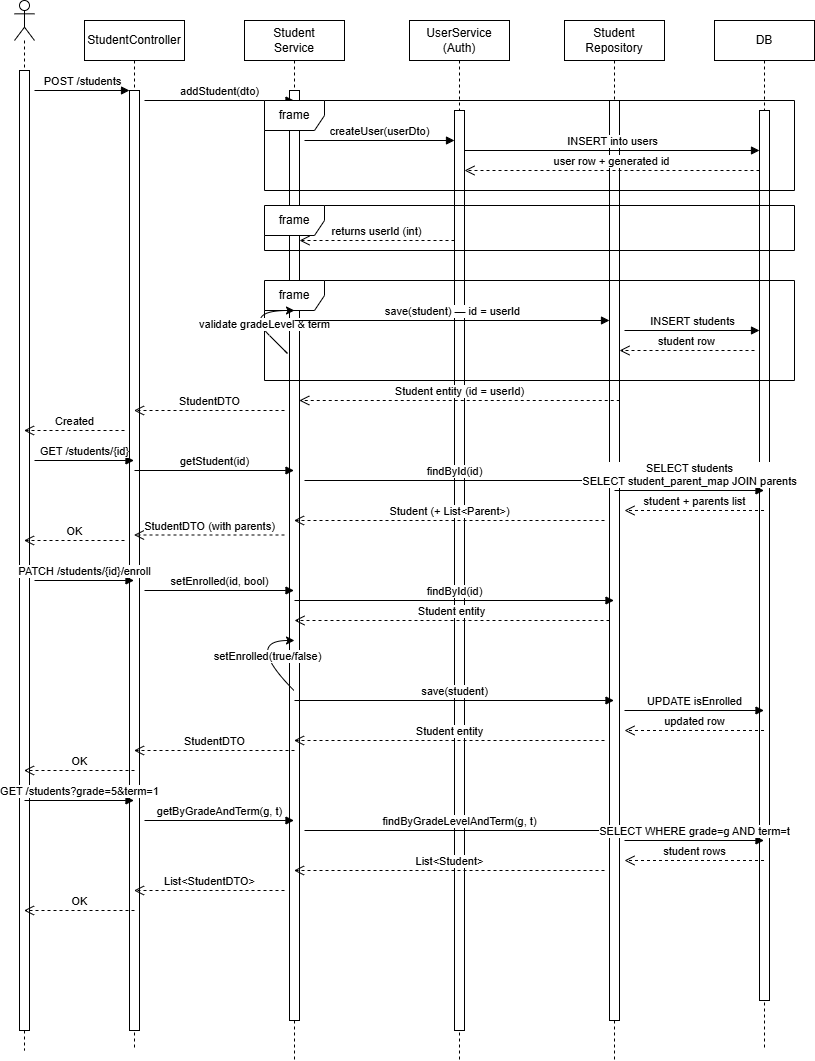

The diagram above was exported from draw.io. Its source (the exported page's mxGraphModel, read from the mxfile embedded in the PNG):
<mxGraphModel dx="1030" dy="562" grid="1" gridSize="10" guides="1" tooltips="1" connect="1" arrows="1" fold="1" page="1" pageScale="1" pageWidth="850" pageHeight="1100" math="0" shadow="0">
  <root>
    <mxCell id="0" />
    <mxCell id="1" parent="0" />
    <mxCell id="V85Qa0ruD52Kiuf5NUYx-1" parent="1" style="shape=umlLifeline;perimeter=lifelinePerimeter;whiteSpace=wrap;html=1;container=1;dropTarget=0;collapsible=0;recursiveResize=0;outlineConnect=0;portConstraint=eastwest;newEdgeStyle={&quot;curved&quot;:0,&quot;rounded&quot;:0};participant=umlActor;" value="" vertex="1">
      <mxGeometry height="1050" width="20" x="30" y="20" as="geometry" />
    </mxCell>
    <mxCell id="V85Qa0ruD52Kiuf5NUYx-7" parent="V85Qa0ruD52Kiuf5NUYx-1" style="html=1;points=[[0,0,0,0,5],[0,1,0,0,-5],[1,0,0,0,5],[1,1,0,0,-5]];perimeter=orthogonalPerimeter;outlineConnect=0;targetShapes=umlLifeline;portConstraint=eastwest;newEdgeStyle={&quot;curved&quot;:0,&quot;rounded&quot;:0};" value="" vertex="1">
      <mxGeometry height="960" width="10" x="5" y="70" as="geometry" />
    </mxCell>
    <mxCell id="V85Qa0ruD52Kiuf5NUYx-2" parent="1" style="shape=umlLifeline;perimeter=lifelinePerimeter;whiteSpace=wrap;html=1;container=1;dropTarget=0;collapsible=0;recursiveResize=0;outlineConnect=0;portConstraint=eastwest;newEdgeStyle={&quot;curved&quot;:0,&quot;rounded&quot;:0};" value="Student&lt;span style=&quot;color: light-dark(rgb(0, 0, 0), rgb(255, 255, 255)); background-color: transparent;&quot;&gt;Controller&lt;/span&gt;" vertex="1">
      <mxGeometry height="1030" width="100" x="100" y="40" as="geometry" />
    </mxCell>
    <mxCell id="V85Qa0ruD52Kiuf5NUYx-8" parent="V85Qa0ruD52Kiuf5NUYx-2" style="html=1;points=[[0,0,0,0,5],[0,1,0,0,-5],[1,0,0,0,5],[1,1,0,0,-5]];perimeter=orthogonalPerimeter;outlineConnect=0;targetShapes=umlLifeline;portConstraint=eastwest;newEdgeStyle={&quot;curved&quot;:0,&quot;rounded&quot;:0};" value="" vertex="1">
      <mxGeometry height="940" width="10" x="45" y="70" as="geometry" />
    </mxCell>
    <mxCell id="V85Qa0ruD52Kiuf5NUYx-3" parent="1" style="shape=umlLifeline;perimeter=lifelinePerimeter;whiteSpace=wrap;html=1;container=1;dropTarget=0;collapsible=0;recursiveResize=0;outlineConnect=0;portConstraint=eastwest;newEdgeStyle={&quot;curved&quot;:0,&quot;rounded&quot;:0};" value="&lt;span style=&quot;background-color: transparent;&quot;&gt;Student&lt;/span&gt;&lt;div&gt;Service&lt;/div&gt;" vertex="1">
      <mxGeometry height="1040" width="100" x="260" y="40" as="geometry" />
    </mxCell>
    <mxCell id="V85Qa0ruD52Kiuf5NUYx-9" parent="V85Qa0ruD52Kiuf5NUYx-3" style="html=1;points=[[0,0,0,0,5],[0,1,0,0,-5],[1,0,0,0,5],[1,1,0,0,-5]];perimeter=orthogonalPerimeter;outlineConnect=0;targetShapes=umlLifeline;portConstraint=eastwest;newEdgeStyle={&quot;curved&quot;:0,&quot;rounded&quot;:0};" value="" vertex="1">
      <mxGeometry height="930" width="10" x="45" y="70" as="geometry" />
    </mxCell>
    <mxCell id="V85Qa0ruD52Kiuf5NUYx-4" parent="1" style="shape=umlLifeline;perimeter=lifelinePerimeter;whiteSpace=wrap;html=1;container=1;dropTarget=0;collapsible=0;recursiveResize=0;outlineConnect=0;portConstraint=eastwest;newEdgeStyle={&quot;curved&quot;:0,&quot;rounded&quot;:0};" value="UserService (Auth)" vertex="1">
      <mxGeometry height="1040" width="100" x="425" y="40" as="geometry" />
    </mxCell>
    <mxCell id="V85Qa0ruD52Kiuf5NUYx-10" parent="V85Qa0ruD52Kiuf5NUYx-4" style="html=1;points=[[0,0,0,0,5],[0,1,0,0,-5],[1,0,0,0,5],[1,1,0,0,-5]];perimeter=orthogonalPerimeter;outlineConnect=0;targetShapes=umlLifeline;portConstraint=eastwest;newEdgeStyle={&quot;curved&quot;:0,&quot;rounded&quot;:0};" value="" vertex="1">
      <mxGeometry height="920" width="10" x="45" y="90" as="geometry" />
    </mxCell>
    <mxCell id="V85Qa0ruD52Kiuf5NUYx-5" parent="1" style="shape=umlLifeline;perimeter=lifelinePerimeter;whiteSpace=wrap;html=1;container=1;dropTarget=0;collapsible=0;recursiveResize=0;outlineConnect=0;portConstraint=eastwest;newEdgeStyle={&quot;curved&quot;:0,&quot;rounded&quot;:0};" value="&lt;div&gt;Student&lt;/div&gt;&lt;div&gt;Repository&lt;/div&gt;" vertex="1">
      <mxGeometry height="1040" width="100" x="580" y="40" as="geometry" />
    </mxCell>
    <mxCell id="V85Qa0ruD52Kiuf5NUYx-11" parent="V85Qa0ruD52Kiuf5NUYx-5" style="html=1;points=[[0,0,0,0,5],[0,1,0,0,-5],[1,0,0,0,5],[1,1,0,0,-5]];perimeter=orthogonalPerimeter;outlineConnect=0;targetShapes=umlLifeline;portConstraint=eastwest;newEdgeStyle={&quot;curved&quot;:0,&quot;rounded&quot;:0};" value="" vertex="1">
      <mxGeometry height="920" width="10" x="45" y="80" as="geometry" />
    </mxCell>
    <mxCell id="V85Qa0ruD52Kiuf5NUYx-6" parent="1" style="shape=umlLifeline;perimeter=lifelinePerimeter;whiteSpace=wrap;html=1;container=1;dropTarget=0;collapsible=0;recursiveResize=0;outlineConnect=0;portConstraint=eastwest;newEdgeStyle={&quot;curved&quot;:0,&quot;rounded&quot;:0};" value="DB" vertex="1">
      <mxGeometry height="1030" width="100" x="730" y="40" as="geometry" />
    </mxCell>
    <mxCell id="V85Qa0ruD52Kiuf5NUYx-12" parent="V85Qa0ruD52Kiuf5NUYx-6" style="html=1;points=[[0,0,0,0,5],[0,1,0,0,-5],[1,0,0,0,5],[1,1,0,0,-5]];perimeter=orthogonalPerimeter;outlineConnect=0;targetShapes=umlLifeline;portConstraint=eastwest;newEdgeStyle={&quot;curved&quot;:0,&quot;rounded&quot;:0};" value="" vertex="1">
      <mxGeometry height="890" width="10" x="45" y="90" as="geometry" />
    </mxCell>
    <mxCell id="V85Qa0ruD52Kiuf5NUYx-13" edge="1" parent="1" style="html=1;verticalAlign=bottom;endArrow=block;curved=0;rounded=0;" target="V85Qa0ruD52Kiuf5NUYx-8" value="POST /students">
      <mxGeometry relative="1" width="80" as="geometry">
        <mxPoint x="50" y="110" as="sourcePoint" />
        <mxPoint x="130" y="110" as="targetPoint" />
      </mxGeometry>
    </mxCell>
    <mxCell id="V85Qa0ruD52Kiuf5NUYx-14" edge="1" parent="1" style="html=1;verticalAlign=bottom;endArrow=block;curved=0;rounded=0;" target="V85Qa0ruD52Kiuf5NUYx-3" value="addStudent(dto)">
      <mxGeometry relative="1" width="80" as="geometry">
        <mxPoint x="160" y="120" as="sourcePoint" />
        <mxPoint x="240" y="120" as="targetPoint" />
      </mxGeometry>
    </mxCell>
    <mxCell id="V85Qa0ruD52Kiuf5NUYx-15" parent="1" style="shape=umlFrame;whiteSpace=wrap;html=1;pointerEvents=0;" value="frame" vertex="1">
      <mxGeometry height="90" width="530" x="280" y="120" as="geometry" />
    </mxCell>
    <mxCell id="V85Qa0ruD52Kiuf5NUYx-17" edge="1" parent="1" style="html=1;verticalAlign=bottom;endArrow=block;curved=0;rounded=0;" value="createUser(userDto)">
      <mxGeometry relative="1" width="80" as="geometry">
        <mxPoint as="offset" />
        <mxPoint x="320" y="160" as="sourcePoint" />
        <mxPoint x="470" y="160" as="targetPoint" />
      </mxGeometry>
    </mxCell>
    <mxCell id="V85Qa0ruD52Kiuf5NUYx-18" edge="1" parent="1" style="html=1;verticalAlign=bottom;endArrow=block;curved=0;rounded=0;" target="V85Qa0ruD52Kiuf5NUYx-12" value="INSERT into users">
      <mxGeometry relative="1" width="80" x="0.0034" as="geometry">
        <mxPoint as="offset" />
        <mxPoint x="480" y="170" as="sourcePoint" />
        <mxPoint x="625" y="170" as="targetPoint" />
      </mxGeometry>
    </mxCell>
    <mxCell id="V85Qa0ruD52Kiuf5NUYx-19" edge="1" parent="1" source="V85Qa0ruD52Kiuf5NUYx-12" style="html=1;verticalAlign=bottom;endArrow=open;dashed=1;endSize=8;curved=0;rounded=0;" value="user row + generated id">
      <mxGeometry relative="1" x="0.0034" as="geometry">
        <mxPoint as="offset" />
        <mxPoint x="625" y="190" as="sourcePoint" />
        <mxPoint x="480" y="190" as="targetPoint" />
      </mxGeometry>
    </mxCell>
    <mxCell id="V85Qa0ruD52Kiuf5NUYx-20" parent="1" style="shape=umlFrame;whiteSpace=wrap;html=1;pointerEvents=0;" value="frame" vertex="1">
      <mxGeometry height="45" width="530" x="280" y="225" as="geometry" />
    </mxCell>
    <mxCell id="V85Qa0ruD52Kiuf5NUYx-21" edge="1" parent="1" style="html=1;verticalAlign=bottom;endArrow=open;dashed=1;endSize=8;curved=0;rounded=0;" target="V85Qa0ruD52Kiuf5NUYx-9" value="returns userId (int)">
      <mxGeometry relative="1" x="0.0065" as="geometry">
        <mxPoint as="offset" />
        <mxPoint x="470" y="260" as="sourcePoint" />
        <mxPoint x="390" y="260" as="targetPoint" />
      </mxGeometry>
    </mxCell>
    <mxCell id="V85Qa0ruD52Kiuf5NUYx-22" parent="1" style="shape=umlFrame;whiteSpace=wrap;html=1;pointerEvents=0;" value="frame" vertex="1">
      <mxGeometry height="100" width="530" x="280" y="300" as="geometry" />
    </mxCell>
    <mxCell id="V85Qa0ruD52Kiuf5NUYx-23" edge="1" parent="1" style="curved=1;endArrow=classic;html=1;rounded=0;" value="">
      <mxGeometry height="50" relative="1" width="50" as="geometry">
        <Array as="points">
          <mxPoint x="310" y="380" />
          <mxPoint x="260" y="330" />
        </Array>
        <mxPoint x="300" y="370" as="sourcePoint" />
        <mxPoint x="310" y="330" as="targetPoint" />
      </mxGeometry>
    </mxCell>
    <mxCell id="V85Qa0ruD52Kiuf5NUYx-58" connectable="0" parent="V85Qa0ruD52Kiuf5NUYx-23" style="edgeLabel;html=1;align=center;verticalAlign=middle;resizable=0;points=[];" value="validate gradeLevel &amp;amp; term" vertex="1">
      <mxGeometry relative="1" x="-0.0897" y="-5" as="geometry">
        <mxPoint x="-1" as="offset" />
      </mxGeometry>
    </mxCell>
    <mxCell id="V85Qa0ruD52Kiuf5NUYx-24" edge="1" parent="1" style="html=1;verticalAlign=bottom;endArrow=block;curved=0;rounded=0;" target="V85Qa0ruD52Kiuf5NUYx-11" value="save(student) — id = userId">
      <mxGeometry relative="1" width="80" x="0.0032" as="geometry">
        <mxPoint as="offset" />
        <mxPoint x="310" y="340" as="sourcePoint" />
        <mxPoint x="390" y="340" as="targetPoint" />
      </mxGeometry>
    </mxCell>
    <mxCell id="V85Qa0ruD52Kiuf5NUYx-25" edge="1" parent="1" style="html=1;verticalAlign=bottom;endArrow=block;curved=0;rounded=0;" target="V85Qa0ruD52Kiuf5NUYx-12" value="INSERT students">
      <mxGeometry relative="1" width="80" x="0.0074" as="geometry">
        <mxPoint as="offset" />
        <mxPoint x="640" y="350" as="sourcePoint" />
        <mxPoint x="720" y="350" as="targetPoint" />
      </mxGeometry>
    </mxCell>
    <mxCell id="V85Qa0ruD52Kiuf5NUYx-26" edge="1" parent="1" style="html=1;verticalAlign=bottom;endArrow=open;dashed=1;endSize=8;curved=0;rounded=0;" target="V85Qa0ruD52Kiuf5NUYx-11" value="student row">
      <mxGeometry relative="1" x="0.0074" as="geometry">
        <mxPoint as="offset" />
        <mxPoint x="770" y="370" as="sourcePoint" />
        <mxPoint x="690" y="370" as="targetPoint" />
      </mxGeometry>
    </mxCell>
    <mxCell id="V85Qa0ruD52Kiuf5NUYx-27" edge="1" parent="1" style="html=1;verticalAlign=bottom;endArrow=open;dashed=1;endSize=8;curved=0;rounded=0;" value="Student entity (id = userId)">
      <mxGeometry relative="1" x="-0.0016" as="geometry">
        <mxPoint as="offset" />
        <mxPoint x="635.25" y="420" as="sourcePoint" />
        <mxPoint x="314.75" y="420" as="targetPoint" />
      </mxGeometry>
    </mxCell>
    <mxCell id="V85Qa0ruD52Kiuf5NUYx-28" edge="1" parent="1" style="html=1;verticalAlign=bottom;endArrow=open;dashed=1;endSize=8;curved=0;rounded=0;" target="V85Qa0ruD52Kiuf5NUYx-2" value="StudentDTO">
      <mxGeometry relative="1" as="geometry">
        <mxPoint x="300" y="430" as="sourcePoint" />
        <mxPoint x="220" y="430" as="targetPoint" />
      </mxGeometry>
    </mxCell>
    <mxCell id="V85Qa0ruD52Kiuf5NUYx-29" edge="1" parent="1" style="html=1;verticalAlign=bottom;endArrow=open;dashed=1;endSize=8;curved=0;rounded=0;" target="V85Qa0ruD52Kiuf5NUYx-1" value="Created">
      <mxGeometry relative="1" x="-0.005" as="geometry">
        <mxPoint as="offset" />
        <mxPoint x="140" y="450" as="sourcePoint" />
        <mxPoint x="60" y="450" as="targetPoint" />
      </mxGeometry>
    </mxCell>
    <mxCell id="V85Qa0ruD52Kiuf5NUYx-30" edge="1" parent="1" style="html=1;verticalAlign=bottom;endArrow=block;curved=0;rounded=0;" target="V85Qa0ruD52Kiuf5NUYx-2" value="GET /students/{id}">
      <mxGeometry relative="1" width="80" as="geometry">
        <mxPoint x="50" y="480" as="sourcePoint" />
        <mxPoint x="130" y="480" as="targetPoint" />
      </mxGeometry>
    </mxCell>
    <mxCell id="V85Qa0ruD52Kiuf5NUYx-31" edge="1" parent="1" style="html=1;verticalAlign=bottom;endArrow=block;curved=0;rounded=0;" value="getStudent(id)">
      <mxGeometry relative="1" width="80" as="geometry">
        <mxPoint x="150" y="490" as="sourcePoint" />
        <mxPoint x="309.5" y="490" as="targetPoint" />
      </mxGeometry>
    </mxCell>
    <mxCell id="V85Qa0ruD52Kiuf5NUYx-32" edge="1" parent="1" style="html=1;verticalAlign=bottom;endArrow=block;curved=0;rounded=0;" value="findById(id)">
      <mxGeometry relative="1" width="80" as="geometry">
        <mxPoint x="320" y="500" as="sourcePoint" />
        <mxPoint x="620" y="500" as="targetPoint" />
      </mxGeometry>
    </mxCell>
    <mxCell id="V85Qa0ruD52Kiuf5NUYx-33" edge="1" parent="1" style="html=1;verticalAlign=bottom;endArrow=block;curved=0;rounded=0;" target="V85Qa0ruD52Kiuf5NUYx-6" value="&lt;div&gt;SELECT students&lt;/div&gt;&lt;div&gt;SELECT student_parent_map JOIN parents&lt;/div&gt;">
      <mxGeometry relative="1" width="80" as="geometry">
        <mxPoint x="630" y="510" as="sourcePoint" />
        <mxPoint x="710" y="510" as="targetPoint" />
      </mxGeometry>
    </mxCell>
    <mxCell id="V85Qa0ruD52Kiuf5NUYx-34" edge="1" parent="1" source="V85Qa0ruD52Kiuf5NUYx-6" style="html=1;verticalAlign=bottom;endArrow=open;dashed=1;endSize=8;curved=0;rounded=0;" value="student + parents list">
      <mxGeometry relative="1" as="geometry">
        <mxPoint x="720" y="530" as="sourcePoint" />
        <mxPoint x="640" y="530" as="targetPoint" />
      </mxGeometry>
    </mxCell>
    <mxCell id="V85Qa0ruD52Kiuf5NUYx-35" edge="1" parent="1" style="html=1;verticalAlign=bottom;endArrow=open;dashed=1;endSize=8;curved=0;rounded=0;" target="V85Qa0ruD52Kiuf5NUYx-3" value="Student (+ List&amp;lt;Parent&amp;gt;)">
      <mxGeometry relative="1" as="geometry">
        <mxPoint x="620" y="540" as="sourcePoint" />
        <mxPoint x="540" y="540" as="targetPoint" />
      </mxGeometry>
    </mxCell>
    <mxCell id="V85Qa0ruD52Kiuf5NUYx-36" edge="1" parent="1" style="html=1;verticalAlign=bottom;endArrow=open;dashed=1;endSize=8;curved=0;rounded=0;" target="V85Qa0ruD52Kiuf5NUYx-2" value="StudentDTO (with parents)">
      <mxGeometry relative="1" as="geometry">
        <mxPoint x="300" y="554.5" as="sourcePoint" />
        <mxPoint x="220" y="554.5" as="targetPoint" />
      </mxGeometry>
    </mxCell>
    <mxCell id="V85Qa0ruD52Kiuf5NUYx-37" edge="1" parent="1" style="html=1;verticalAlign=bottom;endArrow=open;dashed=1;endSize=8;curved=0;rounded=0;" target="V85Qa0ruD52Kiuf5NUYx-1" value="OK">
      <mxGeometry relative="1" as="geometry">
        <mxPoint x="140" y="560" as="sourcePoint" />
        <mxPoint x="60" y="560" as="targetPoint" />
      </mxGeometry>
    </mxCell>
    <mxCell id="V85Qa0ruD52Kiuf5NUYx-38" edge="1" parent="1" style="html=1;verticalAlign=bottom;endArrow=block;curved=0;rounded=0;" target="V85Qa0ruD52Kiuf5NUYx-2" value="PATCH /students/{id}/enroll">
      <mxGeometry relative="1" width="80" as="geometry">
        <mxPoint x="50" y="600" as="sourcePoint" />
        <mxPoint x="130" y="600" as="targetPoint" />
      </mxGeometry>
    </mxCell>
    <mxCell id="V85Qa0ruD52Kiuf5NUYx-39" edge="1" parent="1" style="html=1;verticalAlign=bottom;endArrow=block;curved=0;rounded=0;" target="V85Qa0ruD52Kiuf5NUYx-3" value="setEnrolled(id, bool)">
      <mxGeometry relative="1" width="80" as="geometry">
        <mxPoint x="160" y="610" as="sourcePoint" />
        <mxPoint x="240" y="610" as="targetPoint" />
      </mxGeometry>
    </mxCell>
    <mxCell id="V85Qa0ruD52Kiuf5NUYx-40" edge="1" parent="1" style="html=1;verticalAlign=bottom;endArrow=block;curved=0;rounded=0;" target="V85Qa0ruD52Kiuf5NUYx-5" value="findById(id)">
      <mxGeometry relative="1" width="80" as="geometry">
        <mxPoint x="310" y="620" as="sourcePoint" />
        <mxPoint x="390" y="620" as="targetPoint" />
      </mxGeometry>
    </mxCell>
    <mxCell id="V85Qa0ruD52Kiuf5NUYx-41" edge="1" parent="1" source="V85Qa0ruD52Kiuf5NUYx-11" style="html=1;verticalAlign=bottom;endArrow=open;dashed=1;endSize=8;curved=0;rounded=0;" value="Student entity">
      <mxGeometry relative="1" as="geometry">
        <mxPoint x="390" y="640" as="sourcePoint" />
        <mxPoint x="310" y="640" as="targetPoint" />
      </mxGeometry>
    </mxCell>
    <mxCell id="V85Qa0ruD52Kiuf5NUYx-42" edge="1" parent="1" source="V85Qa0ruD52Kiuf5NUYx-3" style="curved=1;endArrow=classic;html=1;rounded=0;" value="">
      <mxGeometry height="50" relative="1" width="50" as="geometry">
        <Array as="points">
          <mxPoint x="310" y="710" />
          <mxPoint x="260" y="660" />
        </Array>
        <mxPoint x="260" y="710" as="sourcePoint" />
        <mxPoint x="310" y="660" as="targetPoint" />
      </mxGeometry>
    </mxCell>
    <mxCell id="V85Qa0ruD52Kiuf5NUYx-59" connectable="0" parent="V85Qa0ruD52Kiuf5NUYx-42" style="edgeLabel;html=1;align=center;verticalAlign=middle;resizable=0;points=[];" value="setEnrolled(true/false)" vertex="1">
      <mxGeometry relative="1" x="-0.2707" y="-5" as="geometry">
        <mxPoint as="offset" />
      </mxGeometry>
    </mxCell>
    <mxCell id="V85Qa0ruD52Kiuf5NUYx-43" edge="1" parent="1" style="html=1;verticalAlign=bottom;endArrow=block;curved=0;rounded=0;" target="V85Qa0ruD52Kiuf5NUYx-5" value="save(student)">
      <mxGeometry relative="1" width="80" as="geometry">
        <mxPoint x="310" y="720" as="sourcePoint" />
        <mxPoint x="390" y="720" as="targetPoint" />
      </mxGeometry>
    </mxCell>
    <mxCell id="V85Qa0ruD52Kiuf5NUYx-44" edge="1" parent="1" style="html=1;verticalAlign=bottom;endArrow=block;curved=0;rounded=0;" target="V85Qa0ruD52Kiuf5NUYx-6" value="UPDATE isEnrolled">
      <mxGeometry relative="1" width="80" as="geometry">
        <mxPoint x="640" y="730" as="sourcePoint" />
        <mxPoint x="720" y="730" as="targetPoint" />
      </mxGeometry>
    </mxCell>
    <mxCell id="V85Qa0ruD52Kiuf5NUYx-45" edge="1" parent="1" source="V85Qa0ruD52Kiuf5NUYx-6" style="html=1;verticalAlign=bottom;endArrow=open;dashed=1;endSize=8;curved=0;rounded=0;" value="updated row">
      <mxGeometry relative="1" as="geometry">
        <mxPoint x="720" y="750" as="sourcePoint" />
        <mxPoint x="640" y="750" as="targetPoint" />
      </mxGeometry>
    </mxCell>
    <mxCell id="V85Qa0ruD52Kiuf5NUYx-46" edge="1" parent="1" style="html=1;verticalAlign=bottom;endArrow=open;dashed=1;endSize=8;curved=0;rounded=0;" target="V85Qa0ruD52Kiuf5NUYx-3" value="Student entity">
      <mxGeometry relative="1" as="geometry">
        <mxPoint x="620" y="760" as="sourcePoint" />
        <mxPoint x="540" y="760" as="targetPoint" />
      </mxGeometry>
    </mxCell>
    <mxCell id="V85Qa0ruD52Kiuf5NUYx-48" edge="1" parent="1" style="html=1;verticalAlign=bottom;endArrow=open;dashed=1;endSize=8;curved=0;rounded=0;" target="V85Qa0ruD52Kiuf5NUYx-2" value="StudentDTO">
      <mxGeometry relative="1" as="geometry">
        <mxPoint x="310" y="770" as="sourcePoint" />
        <mxPoint x="230" y="770" as="targetPoint" />
      </mxGeometry>
    </mxCell>
    <mxCell id="V85Qa0ruD52Kiuf5NUYx-49" edge="1" parent="1" style="html=1;verticalAlign=bottom;endArrow=open;dashed=1;endSize=8;curved=0;rounded=0;" target="V85Qa0ruD52Kiuf5NUYx-1" value="OK">
      <mxGeometry relative="1" as="geometry">
        <mxPoint x="150" y="790" as="sourcePoint" />
        <mxPoint x="70" y="790" as="targetPoint" />
      </mxGeometry>
    </mxCell>
    <mxCell id="V85Qa0ruD52Kiuf5NUYx-50" edge="1" parent="1" style="html=1;verticalAlign=bottom;endArrow=block;curved=0;rounded=0;" target="V85Qa0ruD52Kiuf5NUYx-2" value="GET /students?grade=5&amp;amp;term=1">
      <mxGeometry relative="1" width="80" as="geometry">
        <mxPoint x="40" y="820" as="sourcePoint" />
        <mxPoint x="120" y="820" as="targetPoint" />
      </mxGeometry>
    </mxCell>
    <mxCell id="V85Qa0ruD52Kiuf5NUYx-51" edge="1" parent="1" style="html=1;verticalAlign=bottom;endArrow=block;curved=0;rounded=0;" target="V85Qa0ruD52Kiuf5NUYx-3" value="getByGradeAndTerm(g, t)">
      <mxGeometry relative="1" width="80" as="geometry">
        <mxPoint x="160" y="840" as="sourcePoint" />
        <mxPoint x="240" y="840" as="targetPoint" />
      </mxGeometry>
    </mxCell>
    <mxCell id="V85Qa0ruD52Kiuf5NUYx-52" edge="1" parent="1" style="html=1;verticalAlign=bottom;endArrow=block;curved=0;rounded=0;" target="V85Qa0ruD52Kiuf5NUYx-5" value="findByGradeLevelAndTerm(g, t)">
      <mxGeometry relative="1" width="80" as="geometry">
        <mxPoint x="320" y="850" as="sourcePoint" />
        <mxPoint x="400" y="850" as="targetPoint" />
      </mxGeometry>
    </mxCell>
    <mxCell id="V85Qa0ruD52Kiuf5NUYx-53" edge="1" parent="1" style="html=1;verticalAlign=bottom;endArrow=block;curved=0;rounded=0;" target="V85Qa0ruD52Kiuf5NUYx-6" value="SELECT WHERE grade=g AND term=t">
      <mxGeometry relative="1" width="80" as="geometry">
        <mxPoint x="640" y="860" as="sourcePoint" />
        <mxPoint x="720" y="860" as="targetPoint" />
      </mxGeometry>
    </mxCell>
    <mxCell id="V85Qa0ruD52Kiuf5NUYx-54" edge="1" parent="1" source="V85Qa0ruD52Kiuf5NUYx-6" style="html=1;verticalAlign=bottom;endArrow=open;dashed=1;endSize=8;curved=0;rounded=0;" value="student rows">
      <mxGeometry relative="1" as="geometry">
        <mxPoint x="720" y="880" as="sourcePoint" />
        <mxPoint x="640" y="880" as="targetPoint" />
      </mxGeometry>
    </mxCell>
    <mxCell id="V85Qa0ruD52Kiuf5NUYx-55" edge="1" parent="1" style="html=1;verticalAlign=bottom;endArrow=open;dashed=1;endSize=8;curved=0;rounded=0;" target="V85Qa0ruD52Kiuf5NUYx-3" value="List&amp;lt;Student&amp;gt;">
      <mxGeometry relative="1" as="geometry">
        <mxPoint x="620" y="890" as="sourcePoint" />
        <mxPoint x="540" y="890" as="targetPoint" />
      </mxGeometry>
    </mxCell>
    <mxCell id="V85Qa0ruD52Kiuf5NUYx-56" edge="1" parent="1" style="html=1;verticalAlign=bottom;endArrow=open;dashed=1;endSize=8;curved=0;rounded=0;" target="V85Qa0ruD52Kiuf5NUYx-2" value="List&amp;lt;StudentDTO&amp;gt;">
      <mxGeometry relative="1" as="geometry">
        <mxPoint x="300" y="910" as="sourcePoint" />
        <mxPoint x="220" y="910" as="targetPoint" />
      </mxGeometry>
    </mxCell>
    <mxCell id="V85Qa0ruD52Kiuf5NUYx-57" edge="1" parent="1" style="html=1;verticalAlign=bottom;endArrow=open;dashed=1;endSize=8;curved=0;rounded=0;" target="V85Qa0ruD52Kiuf5NUYx-1" value="OK">
      <mxGeometry relative="1" as="geometry">
        <mxPoint x="150" y="930" as="sourcePoint" />
        <mxPoint x="70" y="930" as="targetPoint" />
      </mxGeometry>
    </mxCell>
  </root>
</mxGraphModel>